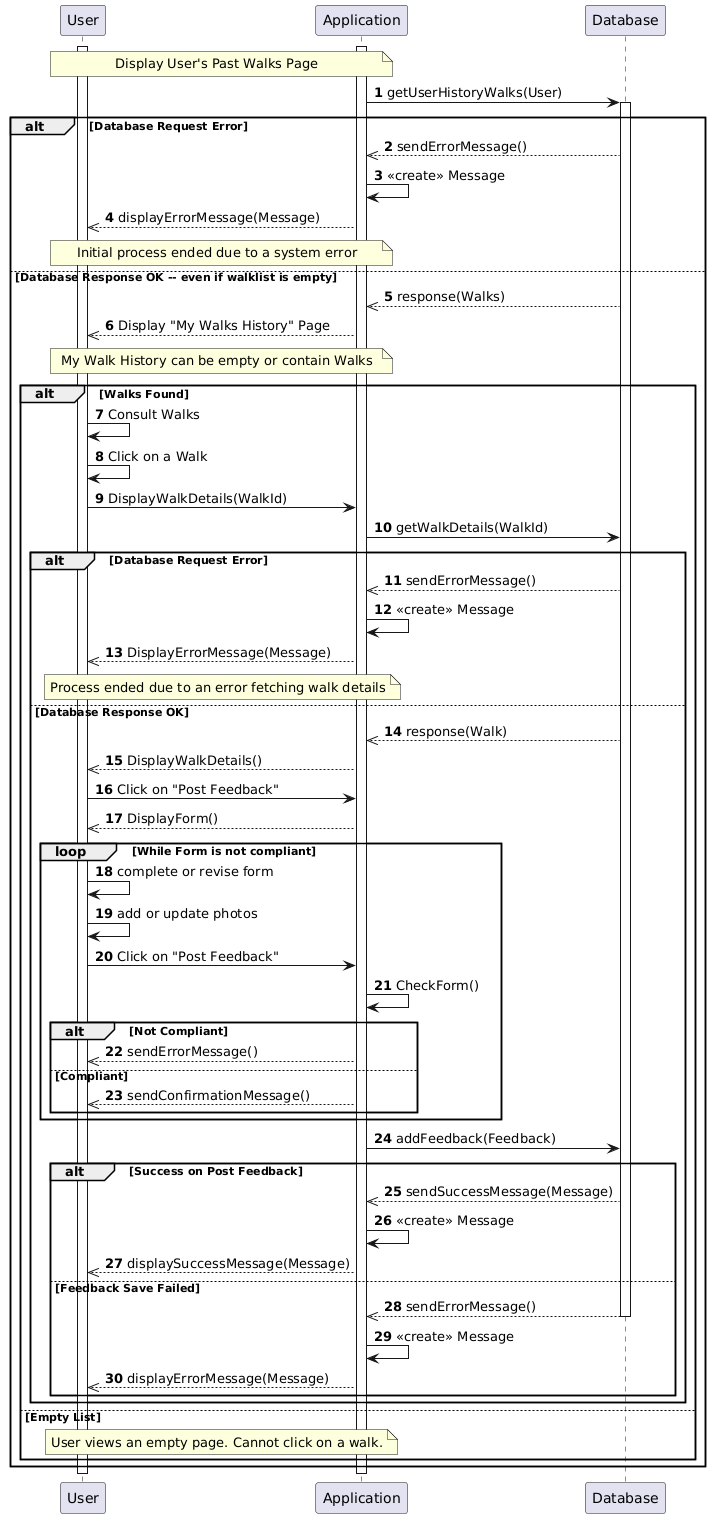

The diagram above was rendered by PlantUML. Its source (embedded in the PNG):
@startuml
autonumber


participant "User" as U

participant "Application" as A

participant "Database" as DataBase



' --- Start of the Handover Process ---

' This diagram starts after the "Redirect to Walk Cards" in the main diagram
activate A
activate U

note over A,U : Display User's Past Walks Page


A -> DataBase : getUserHistoryWalks(User)
activate DataBase

alt Database Request Error
    DataBase -->> A : sendErrorMessage()
    A -> A : <<create>> Message
    A -->> U : displayErrorMessage(Message)
    note over A,U : Initial process ended due to a system error
else Database Response OK -- even if walklist is empty
    DataBase -->> A : response(Walks)
    A -->> U : Display "My Walks History" Page
    note over A,U : My Walk History can be empty or contain Walks
    alt Walks Found
        U -> U : Consult Walks
        U -> U : Click on a Walk
        U -> A : DisplayWalkDetails(WalkId)
        A -> DataBase : getWalkDetails(WalkId)
    
        alt Database Request Error
            DataBase -->> A : sendErrorMessage()
            A->A : <<create>> Message
            A -->> U : DisplayErrorMessage(Message)
            note over A,U : Process ended due to an error fetching walk details
        else Database Response OK
            DataBase -->> A : response(Walk)
            A -->> U : DisplayWalkDetails()
            U -> A : Click on "Post Feedback"
            A -->> U : DisplayForm()


          loop While Form is not compliant
                U -> U : complete or revise form
                U -> U : add or update photos
                U -> A : Click on "Post Feedback"
                A -> A : CheckForm()
                alt Not Compliant
                    A -->> U : sendErrorMessage()
                else Compliant
                    A -->> U : sendConfirmationMessage() 
                end
            end loop


            A -> DataBase : addFeedback(Feedback)

            alt Success on Post Feedback
                DataBase -->> A : sendSuccessMessage(Message)
                A -> A : <<create>> Message
                A -->> U : displaySuccessMessage(Message)
            else Feedback Save Failed
                DataBase -->> A : sendErrorMessage()
                deactivate DataBase
                A -> A : <<create>> Message
                A -->> U : displayErrorMessage(Message)
            end
        end
    else Empty List
        note over A,U :User views an empty page. Cannot click on a walk.
    end

end

deactivate U
deactivate A
@enduml